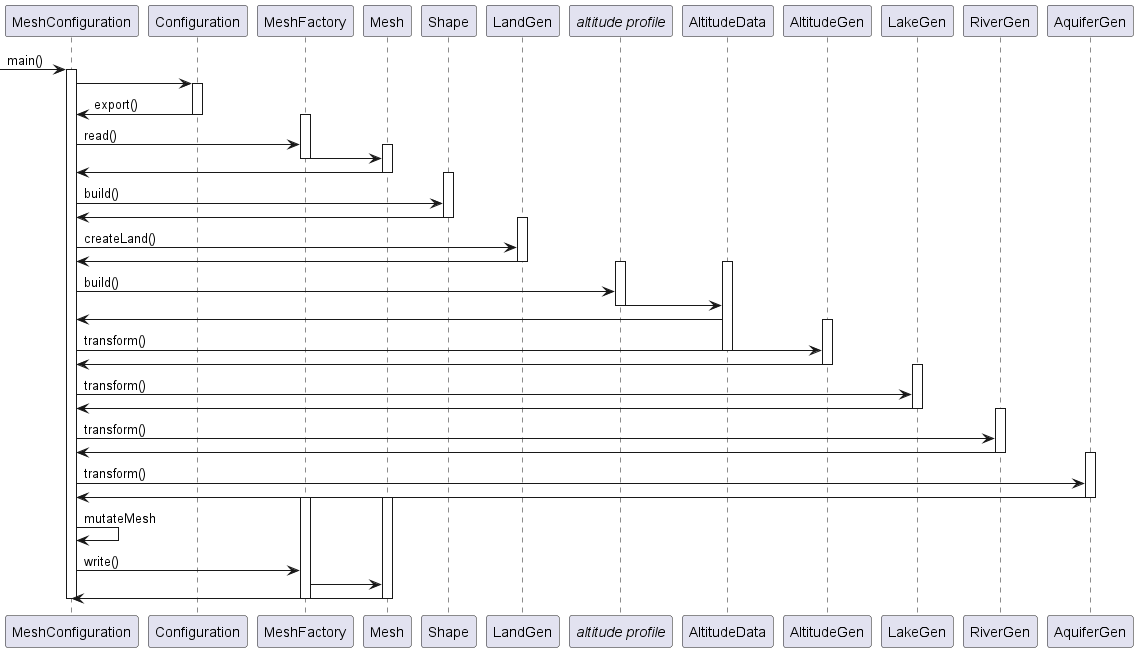

The diagram above was rendered by PlantUML. Its source (embedded in the PNG):
@startuml

participant MeshConfiguration
-> MeshConfiguration : main()
activate MeshConfiguration
MeshConfiguration -> Configuration
activate Configuration
Configuration -> MeshConfiguration : export()
deactivate Configuration

activate MeshFactory
MeshConfiguration -> MeshFactory : read()
activate Mesh
MeshFactory -> Mesh
deactivate MeshFactory
Mesh -> MeshConfiguration
deactivate Mesh

activate Shape
MeshConfiguration -> Shape : build()
Shape -> MeshConfiguration
deactivate Shape
activate LandGen
MeshConfiguration -> LandGen : createLand()
LandGen -> MeshConfiguration
deactivate LandGen

activate "//altitude profile//"
activate AltitudeData
MeshConfiguration -> "//altitude profile//" : build()
"//altitude profile//" -> AltitudeData
deactivate "//altitude profile//"
AltitudeData -> MeshConfiguration
activate AltitudeGen
MeshConfiguration -> AltitudeGen : transform()
deactivate AltitudeData
AltitudeGen -> MeshConfiguration
deactivate AltitudeGen

activate LakeGen
MeshConfiguration -> LakeGen : transform()
LakeGen -> MeshConfiguration
deactivate LakeGen

activate RiverGen
MeshConfiguration -> RiverGen : transform()
RiverGen -> MeshConfiguration
deactivate RiverGen

activate AquiferGen
MeshConfiguration -> AquiferGen : transform()
AquiferGen -> MeshConfiguration
deactivate AquiferGen

activate Mesh
activate MeshFactory
MeshConfiguration -> MeshConfiguration : mutateMesh
MeshConfiguration -> MeshFactory : write()
MeshFactory -> Mesh
Mesh -> MeshConfiguration
deactivate MeshFactory
deactivate Mesh

deactivate MeshConfiguration

@enduml